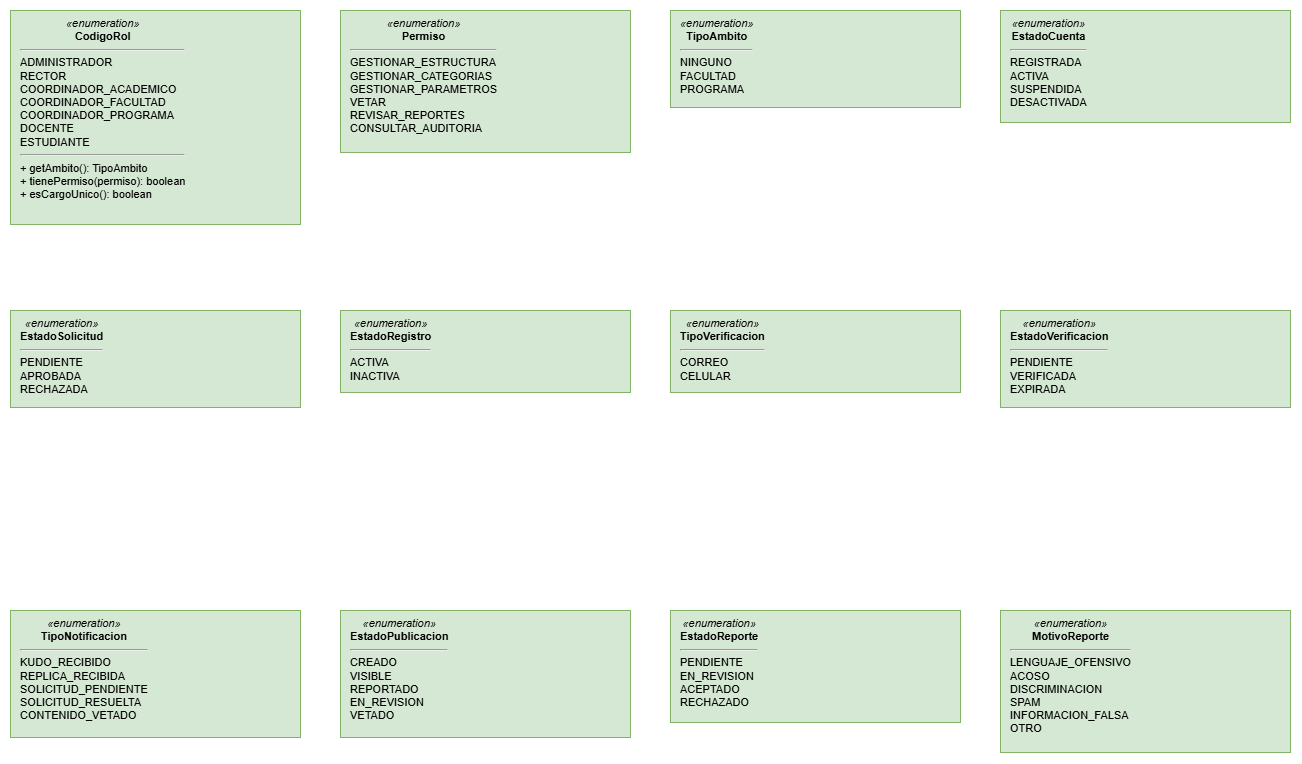

The diagram above was exported from draw.io. Its source (the exported page's mxGraphModel, read from the mxfile embedded in the PNG):
<mxGraphModel dx="1473" dy="841" grid="1" gridSize="10" guides="1" tooltips="1" connect="1" arrows="1" fold="1" page="1" pageScale="1" pageWidth="1700" pageHeight="1200" math="0" shadow="0">
  <root>
    <mxCell id="0" />
    <mxCell id="1" parent="0" />
    <mxCell id="enu1" parent="1" style="rounded=0;whiteSpace=wrap;html=1;align=left;verticalAlign=top;spacingLeft=8;fontSize=11;fillColor=#d5e8d4;strokeColor=#82b366;" value="&lt;div style='text-align:center'&gt;&lt;i&gt;«enumeration»&lt;/i&gt;&lt;/div&gt;&lt;div style='text-align:center'&gt;&lt;b&gt;CodigoRol&lt;/b&gt;&lt;/div&gt;&lt;hr&gt;ADMINISTRADOR&lt;br&gt;RECTOR&lt;br&gt;COORDINADOR_ACADEMICO&lt;br&gt;COORDINADOR_FACULTAD&lt;br&gt;COORDINADOR_PROGRAMA&lt;br&gt;DOCENTE&lt;br&gt;ESTUDIANTE&lt;hr&gt;+ getAmbito(): TipoAmbito&lt;br&gt;+ tienePermiso(permiso): boolean&lt;br&gt;+ esCargoUnico(): boolean" vertex="1">
      <mxGeometry height="214" width="290" x="40" y="40" as="geometry" />
    </mxCell>
    <mxCell id="enu2" parent="1" style="rounded=0;whiteSpace=wrap;html=1;align=left;verticalAlign=top;spacingLeft=8;fontSize=11;fillColor=#d5e8d4;strokeColor=#82b366;" value="&lt;div style='text-align:center'&gt;&lt;i&gt;«enumeration»&lt;/i&gt;&lt;/div&gt;&lt;div style='text-align:center'&gt;&lt;b&gt;Permiso&lt;/b&gt;&lt;/div&gt;&lt;hr&gt;GESTIONAR_ESTRUCTURA&lt;br&gt;GESTIONAR_CATEGORIAS&lt;br&gt;GESTIONAR_PARAMETROS&lt;br&gt;VETAR&lt;br&gt;REVISAR_REPORTES&lt;br&gt;CONSULTAR_AUDITORIA" vertex="1">
      <mxGeometry height="142" width="290" x="370" y="40" as="geometry" />
    </mxCell>
    <mxCell id="enu3" parent="1" style="rounded=0;whiteSpace=wrap;html=1;align=left;verticalAlign=top;spacingLeft=8;fontSize=11;fillColor=#d5e8d4;strokeColor=#82b366;" value="&lt;div style='text-align:center'&gt;&lt;i&gt;«enumeration»&lt;/i&gt;&lt;/div&gt;&lt;div style='text-align:center'&gt;&lt;b&gt;TipoAmbito&lt;/b&gt;&lt;/div&gt;&lt;hr&gt;NINGUNO&lt;br&gt;FACULTAD&lt;br&gt;PROGRAMA" vertex="1">
      <mxGeometry height="97" width="290" x="700" y="40" as="geometry" />
    </mxCell>
    <mxCell id="enu4" parent="1" style="rounded=0;whiteSpace=wrap;html=1;align=left;verticalAlign=top;spacingLeft=8;fontSize=11;fillColor=#d5e8d4;strokeColor=#82b366;" value="&lt;div style='text-align:center'&gt;&lt;i&gt;«enumeration»&lt;/i&gt;&lt;/div&gt;&lt;div style='text-align:center'&gt;&lt;b&gt;EstadoCuenta&lt;/b&gt;&lt;/div&gt;&lt;hr&gt;REGISTRADA&lt;br&gt;ACTIVA&lt;br&gt;SUSPENDIDA&lt;br&gt;DESACTIVADA" vertex="1">
      <mxGeometry height="112" width="290" x="1030" y="40" as="geometry" />
    </mxCell>
    <mxCell id="enu5" parent="1" style="rounded=0;whiteSpace=wrap;html=1;align=left;verticalAlign=top;spacingLeft=8;fontSize=11;fillColor=#d5e8d4;strokeColor=#82b366;" value="&lt;div style='text-align:center'&gt;&lt;i&gt;«enumeration»&lt;/i&gt;&lt;/div&gt;&lt;div style='text-align:center'&gt;&lt;b&gt;EstadoSolicitud&lt;/b&gt;&lt;/div&gt;&lt;hr&gt;PENDIENTE&lt;br&gt;APROBADA&lt;br&gt;RECHAZADA" vertex="1">
      <mxGeometry height="97" width="290" x="40" y="340" as="geometry" />
    </mxCell>
    <mxCell id="enu6" parent="1" style="rounded=0;whiteSpace=wrap;html=1;align=left;verticalAlign=top;spacingLeft=8;fontSize=11;fillColor=#d5e8d4;strokeColor=#82b366;" value="&lt;div style='text-align:center'&gt;&lt;i&gt;«enumeration»&lt;/i&gt;&lt;/div&gt;&lt;div style='text-align:center'&gt;&lt;b&gt;EstadoRegistro&lt;/b&gt;&lt;/div&gt;&lt;hr&gt;ACTIVA&lt;br&gt;INACTIVA" vertex="1">
      <mxGeometry height="82" width="290" x="370" y="340" as="geometry" />
    </mxCell>
    <mxCell id="enu7" parent="1" style="rounded=0;whiteSpace=wrap;html=1;align=left;verticalAlign=top;spacingLeft=8;fontSize=11;fillColor=#d5e8d4;strokeColor=#82b366;" value="&lt;div style='text-align:center'&gt;&lt;i&gt;«enumeration»&lt;/i&gt;&lt;/div&gt;&lt;div style='text-align:center'&gt;&lt;b&gt;TipoVerificacion&lt;/b&gt;&lt;/div&gt;&lt;hr&gt;CORREO&lt;br&gt;CELULAR" vertex="1">
      <mxGeometry height="82" width="290" x="700" y="340" as="geometry" />
    </mxCell>
    <mxCell id="enu8" parent="1" style="rounded=0;whiteSpace=wrap;html=1;align=left;verticalAlign=top;spacingLeft=8;fontSize=11;fillColor=#d5e8d4;strokeColor=#82b366;" value="&lt;div style='text-align:center'&gt;&lt;i&gt;«enumeration»&lt;/i&gt;&lt;/div&gt;&lt;div style='text-align:center'&gt;&lt;b&gt;EstadoVerificacion&lt;/b&gt;&lt;/div&gt;&lt;hr&gt;PENDIENTE&lt;br&gt;VERIFICADA&lt;br&gt;EXPIRADA" vertex="1">
      <mxGeometry height="97" width="290" x="1030" y="340" as="geometry" />
    </mxCell>
    <mxCell id="enu9" parent="1" style="rounded=0;whiteSpace=wrap;html=1;align=left;verticalAlign=top;spacingLeft=8;fontSize=11;fillColor=#d5e8d4;strokeColor=#82b366;" value="&lt;div style='text-align:center'&gt;&lt;i&gt;«enumeration»&lt;/i&gt;&lt;/div&gt;&lt;div style='text-align:center'&gt;&lt;b&gt;TipoNotificacion&lt;/b&gt;&lt;/div&gt;&lt;hr&gt;KUDO_RECIBIDO&lt;br&gt;REPLICA_RECIBIDA&lt;br&gt;SOLICITUD_PENDIENTE&lt;br&gt;SOLICITUD_RESUELTA&lt;br&gt;CONTENIDO_VETADO" vertex="1">
      <mxGeometry height="127" width="290" x="40" y="640" as="geometry" />
    </mxCell>
    <mxCell id="enu10" parent="1" style="rounded=0;whiteSpace=wrap;html=1;align=left;verticalAlign=top;spacingLeft=8;fontSize=11;fillColor=#d5e8d4;strokeColor=#82b366;" value="&lt;div style='text-align:center'&gt;&lt;i&gt;«enumeration»&lt;/i&gt;&lt;/div&gt;&lt;div style='text-align:center'&gt;&lt;b&gt;EstadoPublicacion&lt;/b&gt;&lt;/div&gt;&lt;hr&gt;CREADO&lt;br&gt;VISIBLE&lt;br&gt;REPORTADO&lt;br&gt;EN_REVISION&lt;br&gt;VETADO" vertex="1">
      <mxGeometry height="127" width="290" x="370" y="640" as="geometry" />
    </mxCell>
    <mxCell id="enu11" parent="1" style="rounded=0;whiteSpace=wrap;html=1;align=left;verticalAlign=top;spacingLeft=8;fontSize=11;fillColor=#d5e8d4;strokeColor=#82b366;" value="&lt;div style='text-align:center'&gt;&lt;i&gt;«enumeration»&lt;/i&gt;&lt;/div&gt;&lt;div style='text-align:center'&gt;&lt;b&gt;EstadoReporte&lt;/b&gt;&lt;/div&gt;&lt;hr&gt;PENDIENTE&lt;br&gt;EN_REVISION&lt;br&gt;ACEPTADO&lt;br&gt;RECHAZADO" vertex="1">
      <mxGeometry height="112" width="290" x="700" y="640" as="geometry" />
    </mxCell>
    <mxCell id="enu12" parent="1" style="rounded=0;whiteSpace=wrap;html=1;align=left;verticalAlign=top;spacingLeft=8;fontSize=11;fillColor=#d5e8d4;strokeColor=#82b366;" value="&lt;div style='text-align:center'&gt;&lt;i&gt;«enumeration»&lt;/i&gt;&lt;/div&gt;&lt;div style='text-align:center'&gt;&lt;b&gt;MotivoReporte&lt;/b&gt;&lt;/div&gt;&lt;hr&gt;LENGUAJE_OFENSIVO&lt;br&gt;ACOSO&lt;br&gt;DISCRIMINACION&lt;br&gt;SPAM&lt;br&gt;INFORMACION_FALSA&lt;br&gt;OTRO" vertex="1">
      <mxGeometry height="142" width="290" x="1030" y="640" as="geometry" />
    </mxCell>
  </root>
</mxGraphModel>